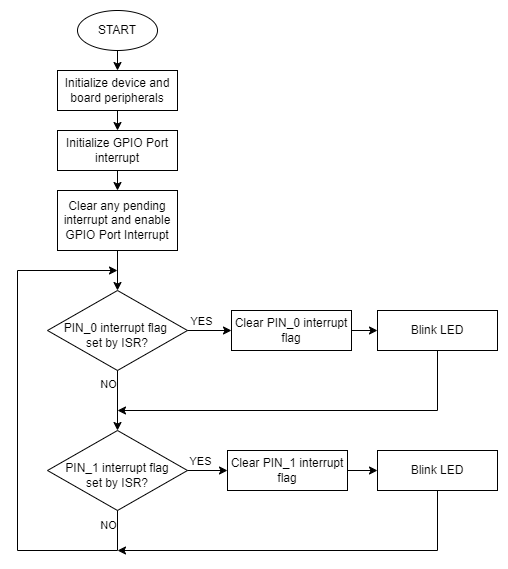

The diagram above was exported from draw.io. Its source (the exported page's mxGraphModel, read from the mxfile embedded in the PNG):
<mxGraphModel dx="1434" dy="764" grid="1" gridSize="10" guides="1" tooltips="1" connect="1" arrows="1" fold="1" page="1" pageScale="1" pageWidth="827" pageHeight="1169" math="0" shadow="0">
  <root>
    <mxCell id="WIyWlLk6GJQsqaUBKTNV-0" />
    <mxCell id="WIyWlLk6GJQsqaUBKTNV-1" parent="WIyWlLk6GJQsqaUBKTNV-0" />
    <mxCell id="WIyWlLk6GJQsqaUBKTNV-3" value="Initialize GPIO Port interrupt" style="rounded=0;whiteSpace=wrap;html=1;fontSize=12;glass=0;strokeWidth=1;shadow=0;" parent="WIyWlLk6GJQsqaUBKTNV-1" vertex="1">
      <mxGeometry x="120" y="160" width="120" height="40" as="geometry" />
    </mxCell>
    <mxCell id="WIyWlLk6GJQsqaUBKTNV-6" value="&lt;div style=&quot;&quot;&gt;&lt;span style=&quot;background-color: initial;&quot;&gt;&lt;br&gt;&lt;/span&gt;&lt;/div&gt;&lt;div style=&quot;&quot;&gt;&lt;span style=&quot;background-color: initial;&quot;&gt;PIN_0 interrupt flag&amp;nbsp;&lt;/span&gt;&lt;/div&gt;&lt;div style=&quot;&quot;&gt;&lt;span style=&quot;background-color: initial;&quot;&gt;set by ISR?&lt;/span&gt;&lt;/div&gt;" style="rhombus;whiteSpace=wrap;html=1;shadow=0;fontFamily=Helvetica;fontSize=12;align=center;strokeWidth=1;spacing=6;spacingTop=-4;" parent="WIyWlLk6GJQsqaUBKTNV-1" vertex="1">
      <mxGeometry x="110" y="320" width="140" height="80" as="geometry" />
    </mxCell>
    <mxCell id="WIyWlLk6GJQsqaUBKTNV-7" value="Initialize device and board peripherals" style="rounded=0;whiteSpace=wrap;html=1;fontSize=12;glass=0;strokeWidth=1;shadow=0;" parent="WIyWlLk6GJQsqaUBKTNV-1" vertex="1">
      <mxGeometry x="120" y="100" width="120" height="40" as="geometry" />
    </mxCell>
    <mxCell id="T8uUd0mYCMNQOZOgbJ48-0" value="START" style="ellipse;whiteSpace=wrap;html=1;" parent="WIyWlLk6GJQsqaUBKTNV-1" vertex="1">
      <mxGeometry x="140" y="40" width="80" height="40" as="geometry" />
    </mxCell>
    <mxCell id="T8uUd0mYCMNQOZOgbJ48-1" value="Clear any pending interrupt and enable GPIO Port Interrupt" style="rounded=0;whiteSpace=wrap;html=1;fontSize=12;glass=0;strokeWidth=1;shadow=0;" parent="WIyWlLk6GJQsqaUBKTNV-1" vertex="1">
      <mxGeometry x="120" y="220" width="120" height="60" as="geometry" />
    </mxCell>
    <mxCell id="T8uUd0mYCMNQOZOgbJ48-2" value="&lt;br&gt;PIN_1 interrupt flag &lt;br&gt;set by ISR?" style="rhombus;whiteSpace=wrap;html=1;shadow=0;fontFamily=Helvetica;fontSize=12;align=center;strokeWidth=1;spacing=6;spacingTop=-4;" parent="WIyWlLk6GJQsqaUBKTNV-1" vertex="1">
      <mxGeometry x="110" y="460" width="140" height="80" as="geometry" />
    </mxCell>
    <mxCell id="T8uUd0mYCMNQOZOgbJ48-3" value="Clear PIN_0 interrupt flag" style="rounded=0;whiteSpace=wrap;html=1;fontSize=12;glass=0;strokeWidth=1;shadow=0;" parent="WIyWlLk6GJQsqaUBKTNV-1" vertex="1">
      <mxGeometry x="294" y="340" width="120" height="40" as="geometry" />
    </mxCell>
    <mxCell id="T8uUd0mYCMNQOZOgbJ48-4" value="Blink LED" style="rounded=0;whiteSpace=wrap;html=1;fontSize=12;glass=0;strokeWidth=1;shadow=0;" parent="WIyWlLk6GJQsqaUBKTNV-1" vertex="1">
      <mxGeometry x="440" y="340" width="120" height="40" as="geometry" />
    </mxCell>
    <mxCell id="T8uUd0mYCMNQOZOgbJ48-5" value="Clear PIN_1 interrupt flag" style="rounded=0;whiteSpace=wrap;html=1;fontSize=12;glass=0;strokeWidth=1;shadow=0;" parent="WIyWlLk6GJQsqaUBKTNV-1" vertex="1">
      <mxGeometry x="290" y="480" width="120" height="40" as="geometry" />
    </mxCell>
    <mxCell id="T8uUd0mYCMNQOZOgbJ48-6" value="Blink LED" style="rounded=0;whiteSpace=wrap;html=1;fontSize=12;glass=0;strokeWidth=1;shadow=0;" parent="WIyWlLk6GJQsqaUBKTNV-1" vertex="1">
      <mxGeometry x="440" y="480" width="120" height="40" as="geometry" />
    </mxCell>
    <mxCell id="T8uUd0mYCMNQOZOgbJ48-7" value="" style="endArrow=classic;html=1;rounded=0;" parent="WIyWlLk6GJQsqaUBKTNV-1" source="T8uUd0mYCMNQOZOgbJ48-0" target="WIyWlLk6GJQsqaUBKTNV-7" edge="1">
      <mxGeometry width="50" height="50" relative="1" as="geometry">
        <mxPoint x="290" y="90" as="sourcePoint" />
        <mxPoint x="340" y="40" as="targetPoint" />
      </mxGeometry>
    </mxCell>
    <mxCell id="T8uUd0mYCMNQOZOgbJ48-8" value="" style="endArrow=classic;html=1;rounded=0;" parent="WIyWlLk6GJQsqaUBKTNV-1" source="WIyWlLk6GJQsqaUBKTNV-7" target="WIyWlLk6GJQsqaUBKTNV-3" edge="1">
      <mxGeometry width="50" height="50" relative="1" as="geometry">
        <mxPoint x="320" y="170" as="sourcePoint" />
        <mxPoint x="370" y="120" as="targetPoint" />
      </mxGeometry>
    </mxCell>
    <mxCell id="T8uUd0mYCMNQOZOgbJ48-10" value="" style="endArrow=classic;html=1;rounded=0;" parent="WIyWlLk6GJQsqaUBKTNV-1" source="WIyWlLk6GJQsqaUBKTNV-3" target="T8uUd0mYCMNQOZOgbJ48-1" edge="1">
      <mxGeometry width="50" height="50" relative="1" as="geometry">
        <mxPoint x="270" y="260" as="sourcePoint" />
        <mxPoint x="320" y="210" as="targetPoint" />
      </mxGeometry>
    </mxCell>
    <mxCell id="T8uUd0mYCMNQOZOgbJ48-11" value="" style="endArrow=classic;html=1;rounded=0;" parent="WIyWlLk6GJQsqaUBKTNV-1" source="T8uUd0mYCMNQOZOgbJ48-1" target="WIyWlLk6GJQsqaUBKTNV-6" edge="1">
      <mxGeometry width="50" height="50" relative="1" as="geometry">
        <mxPoint x="190" y="230" as="sourcePoint" />
        <mxPoint x="190" y="250" as="targetPoint" />
      </mxGeometry>
    </mxCell>
    <mxCell id="T8uUd0mYCMNQOZOgbJ48-13" value="" style="endArrow=classic;html=1;rounded=0;" parent="WIyWlLk6GJQsqaUBKTNV-1" source="WIyWlLk6GJQsqaUBKTNV-6" target="T8uUd0mYCMNQOZOgbJ48-2" edge="1">
      <mxGeometry width="50" height="50" relative="1" as="geometry">
        <mxPoint x="310" y="380" as="sourcePoint" />
        <mxPoint x="360" y="330" as="targetPoint" />
      </mxGeometry>
    </mxCell>
    <mxCell id="T8uUd0mYCMNQOZOgbJ48-21" value="NO" style="edgeLabel;html=1;align=center;verticalAlign=middle;resizable=0;points=[];" parent="T8uUd0mYCMNQOZOgbJ48-13" vertex="1" connectable="0">
      <mxGeometry x="-0.5701" y="3" relative="1" as="geometry">
        <mxPoint x="-13" as="offset" />
      </mxGeometry>
    </mxCell>
    <mxCell id="T8uUd0mYCMNQOZOgbJ48-14" value="" style="endArrow=classic;html=1;rounded=0;" parent="WIyWlLk6GJQsqaUBKTNV-1" source="WIyWlLk6GJQsqaUBKTNV-6" target="T8uUd0mYCMNQOZOgbJ48-3" edge="1">
      <mxGeometry width="50" height="50" relative="1" as="geometry">
        <mxPoint x="260" y="320" as="sourcePoint" />
        <mxPoint x="310" y="270" as="targetPoint" />
      </mxGeometry>
    </mxCell>
    <mxCell id="T8uUd0mYCMNQOZOgbJ48-23" value="YES" style="edgeLabel;html=1;align=center;verticalAlign=middle;resizable=0;points=[];" parent="T8uUd0mYCMNQOZOgbJ48-14" vertex="1" connectable="0">
      <mxGeometry x="-0.4071" y="-1" relative="1" as="geometry">
        <mxPoint y="-11" as="offset" />
      </mxGeometry>
    </mxCell>
    <mxCell id="T8uUd0mYCMNQOZOgbJ48-15" value="" style="endArrow=classic;html=1;rounded=0;" parent="WIyWlLk6GJQsqaUBKTNV-1" source="T8uUd0mYCMNQOZOgbJ48-2" target="T8uUd0mYCMNQOZOgbJ48-5" edge="1">
      <mxGeometry width="50" height="50" relative="1" as="geometry">
        <mxPoint x="310" y="400" as="sourcePoint" />
        <mxPoint x="360" y="350" as="targetPoint" />
      </mxGeometry>
    </mxCell>
    <mxCell id="T8uUd0mYCMNQOZOgbJ48-24" value="YES" style="edgeLabel;html=1;align=center;verticalAlign=middle;resizable=0;points=[];" parent="T8uUd0mYCMNQOZOgbJ48-15" vertex="1" connectable="0">
      <mxGeometry x="-0.4071" y="2" relative="1" as="geometry">
        <mxPoint y="-8" as="offset" />
      </mxGeometry>
    </mxCell>
    <mxCell id="T8uUd0mYCMNQOZOgbJ48-16" value="" style="endArrow=classic;html=1;rounded=0;" parent="WIyWlLk6GJQsqaUBKTNV-1" source="T8uUd0mYCMNQOZOgbJ48-5" target="T8uUd0mYCMNQOZOgbJ48-6" edge="1">
      <mxGeometry width="50" height="50" relative="1" as="geometry">
        <mxPoint x="310" y="400" as="sourcePoint" />
        <mxPoint x="360" y="350" as="targetPoint" />
      </mxGeometry>
    </mxCell>
    <mxCell id="T8uUd0mYCMNQOZOgbJ48-17" value="" style="endArrow=classic;html=1;rounded=0;" parent="WIyWlLk6GJQsqaUBKTNV-1" source="T8uUd0mYCMNQOZOgbJ48-3" target="T8uUd0mYCMNQOZOgbJ48-4" edge="1">
      <mxGeometry width="50" height="50" relative="1" as="geometry">
        <mxPoint x="310" y="380" as="sourcePoint" />
        <mxPoint x="360" y="330" as="targetPoint" />
      </mxGeometry>
    </mxCell>
    <mxCell id="T8uUd0mYCMNQOZOgbJ48-18" value="" style="endArrow=classic;html=1;rounded=0;" parent="WIyWlLk6GJQsqaUBKTNV-1" source="T8uUd0mYCMNQOZOgbJ48-4" edge="1">
      <mxGeometry width="50" height="50" relative="1" as="geometry">
        <mxPoint x="330" y="450" as="sourcePoint" />
        <mxPoint x="180" y="440" as="targetPoint" />
        <Array as="points">
          <mxPoint x="500" y="440" />
        </Array>
      </mxGeometry>
    </mxCell>
    <mxCell id="T8uUd0mYCMNQOZOgbJ48-19" value="" style="endArrow=classic;html=1;rounded=0;" parent="WIyWlLk6GJQsqaUBKTNV-1" edge="1">
      <mxGeometry width="50" height="50" relative="1" as="geometry">
        <mxPoint x="500" y="520" as="sourcePoint" />
        <mxPoint x="180" y="580" as="targetPoint" />
        <Array as="points">
          <mxPoint x="500" y="580" />
        </Array>
      </mxGeometry>
    </mxCell>
    <mxCell id="T8uUd0mYCMNQOZOgbJ48-20" value="" style="endArrow=classic;html=1;rounded=0;" parent="WIyWlLk6GJQsqaUBKTNV-1" source="T8uUd0mYCMNQOZOgbJ48-2" edge="1">
      <mxGeometry width="50" height="50" relative="1" as="geometry">
        <mxPoint x="150" y="580" as="sourcePoint" />
        <mxPoint x="180" y="300" as="targetPoint" />
        <Array as="points">
          <mxPoint x="180" y="580" />
          <mxPoint x="80" y="580" />
          <mxPoint x="80" y="300" />
        </Array>
      </mxGeometry>
    </mxCell>
    <mxCell id="T8uUd0mYCMNQOZOgbJ48-22" value="NO" style="edgeLabel;html=1;align=center;verticalAlign=middle;resizable=0;points=[];" parent="T8uUd0mYCMNQOZOgbJ48-20" vertex="1" connectable="0">
      <mxGeometry x="-0.9467" y="2" relative="1" as="geometry">
        <mxPoint x="-12" as="offset" />
      </mxGeometry>
    </mxCell>
  </root>
</mxGraphModel>